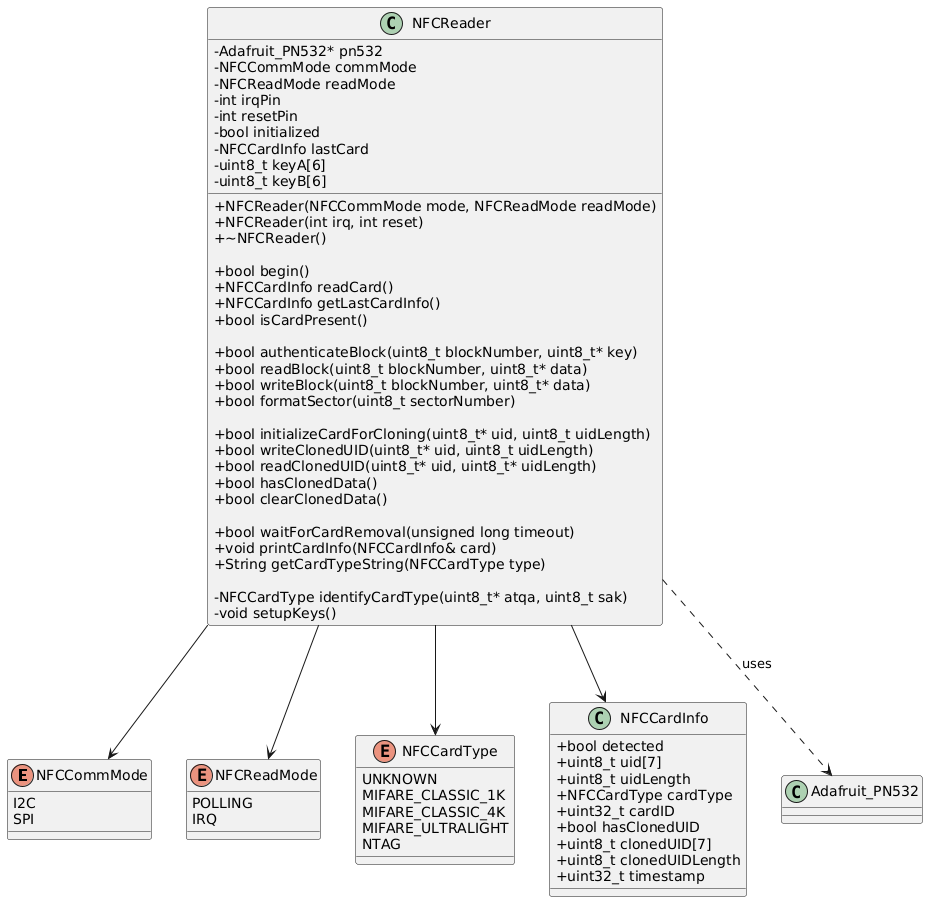

The diagram above was rendered by PlantUML. Its source (embedded in the PNG):
@startuml
scale max 1024 width
skinparam classAttributeIconSize 0

enum NFCCommMode {
    I2C
    SPI
}

enum NFCReadMode {
    POLLING
    IRQ
}

enum NFCCardType {
    UNKNOWN
    MIFARE_CLASSIC_1K
    MIFARE_CLASSIC_4K
    MIFARE_ULTRALIGHT
    NTAG
}

class NFCCardInfo {
    + bool detected
    + uint8_t uid[7]
    + uint8_t uidLength
    + NFCCardType cardType
    + uint32_t cardID
    + bool hasClonedUID
    + uint8_t clonedUID[7]
    + uint8_t clonedUIDLength
    + uint32_t timestamp
}

class NFCReader {
    - Adafruit_PN532* pn532
    - NFCCommMode commMode
    - NFCReadMode readMode
    - int irqPin
    - int resetPin
    - bool initialized
    - NFCCardInfo lastCard
    - uint8_t keyA[6]
    - uint8_t keyB[6]

    + NFCReader(NFCCommMode mode, NFCReadMode readMode)
    + NFCReader(int irq, int reset)
    + ~NFCReader()

    + bool begin()
    + NFCCardInfo readCard()
    + NFCCardInfo getLastCardInfo()
    + bool isCardPresent()

    + bool authenticateBlock(uint8_t blockNumber, uint8_t* key)
    + bool readBlock(uint8_t blockNumber, uint8_t* data)
    + bool writeBlock(uint8_t blockNumber, uint8_t* data)
    + bool formatSector(uint8_t sectorNumber)

    + bool initializeCardForCloning(uint8_t* uid, uint8_t uidLength)
    + bool writeClonedUID(uint8_t* uid, uint8_t uidLength)
    + bool readClonedUID(uint8_t* uid, uint8_t* uidLength)
    + bool hasClonedData()
    + bool clearClonedData()

    + bool waitForCardRemoval(unsigned long timeout)
    + void printCardInfo(NFCCardInfo& card)
    + String getCardTypeString(NFCCardType type)

    - NFCCardType identifyCardType(uint8_t* atqa, uint8_t sak)
    - void setupKeys()
}

NFCReader --> NFCCommMode
NFCReader --> NFCReadMode
NFCReader --> NFCCardType
NFCReader --> NFCCardInfo
NFCReader ..> "Adafruit_PN532" : uses

@enduml